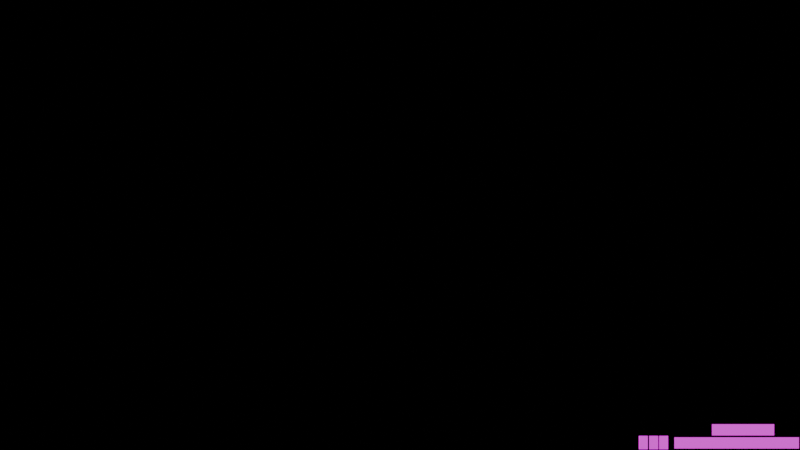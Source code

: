 # Source: TextureCoordinate03_4.3.0.blend  (saved by Blender 4.3.34; exported with 4.5.12 LTS)
import bpy
from mathutils import Matrix  # noqa: F401  (used for matrix-valued properties, if any)

bpy.ops.wm.read_factory_settings(use_empty=True)
scene = bpy.context.scene
scene.name = 'Scene'

# ---- collections
col_collection = bpy.data.collections.new('Collection'); scene.collection.children.link(col_collection)

# ---- images (referenced by path relative to the original .blend; pixels are not part of the script)
import os
ASSET_DIR = os.environ.get("B2B_ASSET_DIR", "")  # directory of the original .blend (textures are referenced by path, not embedded)
HERE = os.path.dirname(os.path.abspath(__file__))  # packed textures are extracted next to this script under _unpacked/

def load_image(name, relpath, width, height, colorspace="sRGB"):
    """Load a texture the original file referenced (path relative to the .blend, or extracted next to this script)."""
    p = next((c for c in (os.path.join(HERE, relpath), os.path.join(ASSET_DIR, relpath)) if relpath and os.path.exists(c)), "")
    if p:
        img = bpy.data.images.load(p, check_existing=True)
        img.name = name
    else:  # same state as the original file: an image datablock whose file is absent (Cycles renders it pink)
        img = bpy.data.images.new(name, width, height)
        img.source = "FILE"
        img.filepath = "//" + (relpath or name)
    img.colorspace_settings.name = colorspace
    return img
img_scale100x30_w_png = load_image('Scale100x30_w.png', 'Scale100x30_w.png', 1024, 1024, 'sRGB')
img_scale100x30_w_png_001 = load_image('Scale100x30_w.png.001', 'Scale100x30_w.png', 1024, 1024, 'sRGB')
img_number_01_png = load_image('Number_01.png', 'Number_01.png', 1024, 1024, 'sRGB')
img_number_01_png_001 = load_image('Number_01.png.001', 'Number_01.png', 1024, 1024, 'sRGB')
img_number_01_png_002 = load_image('Number_01.png.002', 'Number_01.png', 1024, 1024, 'sRGB')

# ---- materials (node trees are filled in below, after node groups)
mat_material_001 = bpy.data.materials.new('Material.001')
mat_material_002 = bpy.data.materials.new('Material.002')
mat_material_003 = bpy.data.materials.new('Material.003')
mat_material_004 = bpy.data.materials.new('Material.004')
mat_material_005 = bpy.data.materials.new('Material.005')

# ---- material node trees
mat_material_001.use_nodes = True; mat_material_001.node_tree.nodes.clear()
mat_material_002.use_nodes = True; mat_material_002.node_tree.nodes.clear()
_N = mat_material_002.node_tree.nodes; _L = mat_material_002.node_tree.links
n0 = _N.new('ShaderNodeOutputMaterial'); n0.name = 'Material Output'; n0.location = (141, 299)
n1 = _N.new('ShaderNodeTexImage'); n1.name = 'Image Texture'; n1.location = (-858, 273)
n1.image = img_scale100x30_w_png_001
n2 = _N.new('ShaderNodeTexCoord'); n2.name = 'Texture Coordinate'; n2.location = (-1318, 151)
n3 = _N.new('ShaderNodeMapping'); n3.name = 'Mapping'; n3.location = (-1054, 88)
n4 = _N.new('ShaderNodeValue'); n4.name = 'Value'; n4.location = (30, -40)
n4.outputs[0].default_value = -43.0
n5 = _N.new('ShaderNodeCombineXYZ'); n5.name = 'Combine XYZ'; n5.location = (-1227, -115)
n6 = _N.new('NodeFrame'); n6.name = 'Frame'; n6.location = (-1624, -29)
n6.label = 'PositionOfPhoto'
n6.width = 200
n7 = _N.new('ShaderNodeMath'); n7.name = 'Math'; n7.location = (-1407, -114)
n7.operation = 'DIVIDE'
n8 = _N.new('ShaderNodeValue'); n8.name = 'Value.001'; n8.location = (30, -40)
n8.outputs[0].default_value = 100.0
n9 = _N.new('NodeFrame'); n9.name = 'Frame.001'; n9.location = (-1628, -173)
n9.label = 'FullySlide'
n9.width = 200
n10 = _N.new('ShaderNodeMixShader'); n10.name = 'Mix Shader'; n10.location = (-36, 289)
n11 = _N.new('ShaderNodeSeparateColor'); n11.name = 'Separate RGB'; n11.location = (-471, 424)
n12 = _N.new('ShaderNodeMath'); n12.name = 'Math.001'; n12.location = (-297, 420)
n12.operation = 'GREATER_THAN'
n12.inputs[1].default_value = 0.0
n13 = _N.new('ShaderNodeEmission'); n13.name = 'Emission.002'; n13.location = (-466, 217)
n14 = _N.new('ShaderNodeBsdfTransparent'); n14.name = 'Transparent BSDF'; n14.location = (-243, 39)
n4.parent = n6
n8.parent = n9
_L.new(n2.outputs[2], n3.inputs[0])
_L.new(n3.outputs[0], n1.inputs[0])
_L.new(n5.outputs[0], n3.inputs[1])
_L.new(n7.outputs[0], n5.inputs[0])
_L.new(n4.outputs[0], n7.inputs[0])
_L.new(n8.outputs[0], n7.inputs[1])
_L.new(n12.outputs[0], n10.inputs[0])
_L.new(n10.outputs[0], n0.inputs[0])
_L.new(n1.outputs[0], n13.inputs[0])
_L.new(n1.outputs[0], n11.inputs[0])
_L.new(n11.outputs[0], n12.inputs[0])
_L.new(n13.outputs[0], n10.inputs[2])
_L.new(n14.outputs[0], n10.inputs[1])
n0.is_active_output = True
mat_material_003.use_nodes = True; mat_material_003.node_tree.nodes.clear()
_N = mat_material_003.node_tree.nodes; _L = mat_material_003.node_tree.links
n0 = _N.new('ShaderNodeOutputMaterial'); n0.name = 'Material Output'; n0.location = (235, 305)
n1 = _N.new('ShaderNodeTexImage'); n1.name = 'Image Texture'; n1.location = (-858, 273)
n1.image = img_number_01_png
n2 = _N.new('ShaderNodeTexCoord'); n2.name = 'Texture Coordinate'; n2.location = (-1318, 151)
n3 = _N.new('ShaderNodeMapping'); n3.name = 'Mapping'; n3.location = (-1054, 88)
n4 = _N.new('ShaderNodeValue'); n4.name = 'Value'; n4.location = (30, -40)
n4.outputs[0].default_value = -43.0
n5 = _N.new('ShaderNodeCombineXYZ'); n5.name = 'Combine XYZ'; n5.location = (-1227, -115)
n6 = _N.new('NodeFrame'); n6.name = 'Frame'; n6.location = (-1829, -6)
n6.label = 'PositionOfPhoto'
n6.width = 200
n7 = _N.new('ShaderNodeMath'); n7.name = 'Math'; n7.location = (-1407, -114)
n7.operation = 'DIVIDE'
n8 = _N.new('ShaderNodeValue'); n8.name = 'Value.001'; n8.location = (30, -40)
n8.outputs[0].default_value = 10.0
n9 = _N.new('NodeFrame'); n9.name = 'Frame.001'; n9.location = (-1628, -173)
n9.label = 'FullySlide'
n9.width = 200
n10 = _N.new('ShaderNodeMixShader'); n10.name = 'Mix Shader'; n10.location = (-36, 289)
n11 = _N.new('ShaderNodeSeparateColor'); n11.name = 'Separate RGB'; n11.location = (-471, 424)
n12 = _N.new('ShaderNodeMath'); n12.name = 'Math.001'; n12.location = (-297, 420)
n12.operation = 'GREATER_THAN'
n12.inputs[1].default_value = 0.0
n13 = _N.new('ShaderNodeMath'); n13.name = 'Math.002'; n13.location = (-1591, 28)
n13.inputs[1].default_value = -1.0
n14 = _N.new('ShaderNodeEmission'); n14.name = 'Emission.003'; n14.location = (-447, 210)
n15 = _N.new('ShaderNodeBsdfTransparent'); n15.name = 'Transparent BSDF.001'; n15.location = (-365, 52)
n4.parent = n6
n8.parent = n9
_L.new(n2.outputs[2], n3.inputs[0])
_L.new(n5.outputs[0], n3.inputs[1])
_L.new(n8.outputs[0], n7.inputs[1])
_L.new(n12.outputs[0], n10.inputs[0])
_L.new(n1.outputs[0], n11.inputs[0])
_L.new(n11.outputs[0], n12.inputs[0])
_L.new(n7.outputs[0], n5.inputs[1])
_L.new(n3.outputs[0], n1.inputs[0])
_L.new(n10.outputs[0], n0.inputs[0])
_L.new(n4.outputs[0], n13.inputs[0])
_L.new(n13.outputs[0], n7.inputs[0])
_L.new(n15.outputs[0], n10.inputs[1])
_L.new(n14.outputs[0], n10.inputs[2])
_L.new(n1.outputs[0], n14.inputs[0])
n0.is_active_output = True
mat_material_004.use_nodes = True; mat_material_004.node_tree.nodes.clear()
_N = mat_material_004.node_tree.nodes; _L = mat_material_004.node_tree.links
n0 = _N.new('ShaderNodeOutputMaterial'); n0.name = 'Material Output'; n0.location = (332, 305)
n1 = _N.new('ShaderNodeTexImage'); n1.name = 'Image Texture'; n1.location = (-761, 273)
n1.image = img_number_01_png_001
n2 = _N.new('ShaderNodeTexCoord'); n2.name = 'Texture Coordinate'; n2.location = (-1318, 151)
n3 = _N.new('ShaderNodeMapping'); n3.name = 'Mapping'; n3.location = (-957, 88)
n4 = _N.new('ShaderNodeValue'); n4.name = 'Value'; n4.location = (30, -40)
n4.outputs[0].default_value = -43.0
n5 = _N.new('ShaderNodeCombineXYZ'); n5.name = 'Combine XYZ'; n5.location = (-1130, -115)
n6 = _N.new('NodeFrame'); n6.name = 'Frame'; n6.location = (-2118, -16)
n6.label = 'PositionOfPhoto'
n6.width = 200
n7 = _N.new('ShaderNodeMath'); n7.name = 'Math'; n7.location = (-1310, -114)
n7.operation = 'DIVIDE'
n8 = _N.new('ShaderNodeValue'); n8.name = 'Value.001'; n8.location = (30, -40)
n8.outputs[0].default_value = 10.0
n9 = _N.new('NodeFrame'); n9.name = 'Frame.001'; n9.location = (-1628, -173)
n9.label = 'FullySlide'
n9.width = 200
n10 = _N.new('ShaderNodeMixShader'); n10.name = 'Mix Shader'; n10.location = (61, 289)
n11 = _N.new('ShaderNodeSeparateColor'); n11.name = 'Separate RGB'; n11.location = (-374, 424)
n12 = _N.new('ShaderNodeMath'); n12.name = 'Math.001'; n12.location = (-200, 420)
n12.operation = 'GREATER_THAN'
n12.inputs[1].default_value = 0.0
n13 = _N.new('ShaderNodeEmission'); n13.name = 'Emission.002'; n13.location = (-369, 217)
n14 = _N.new('ShaderNodeBsdfTransparent'); n14.name = 'Transparent BSDF'; n14.location = (-243, 39)
n15 = _N.new('ShaderNodeMath'); n15.name = 'Math.002'; n15.location = (-1728, 10)
n15.operation = 'DIVIDE'
n15.inputs[1].default_value = 10.0
n16 = _N.new('ShaderNodeMath'); n16.name = 'Math.003'; n16.location = (-1546, 32)
n16.operation = 'CEIL'
n17 = _N.new('ShaderNodeMath'); n17.name = 'Math.004'; n17.location = (-1908, 3)
n17.inputs[1].default_value = -1.0
n4.parent = n6
n8.parent = n9
_L.new(n2.outputs[2], n3.inputs[0])
_L.new(n5.outputs[0], n3.inputs[1])
_L.new(n8.outputs[0], n7.inputs[1])
_L.new(n12.outputs[0], n10.inputs[0])
_L.new(n1.outputs[0], n11.inputs[0])
_L.new(n11.outputs[0], n12.inputs[0])
_L.new(n13.outputs[0], n10.inputs[2])
_L.new(n14.outputs[0], n10.inputs[1])
_L.new(n7.outputs[0], n5.inputs[1])
_L.new(n3.outputs[0], n1.inputs[0])
_L.new(n10.outputs[0], n0.inputs[0])
_L.new(n17.outputs[0], n15.inputs[0])
_L.new(n15.outputs[0], n16.inputs[0])
_L.new(n16.outputs[0], n7.inputs[0])
_L.new(n4.outputs[0], n17.inputs[0])
_L.new(n1.outputs[0], n13.inputs[0])
n0.is_active_output = True
mat_material_005.use_nodes = True; mat_material_005.node_tree.nodes.clear()
_N = mat_material_005.node_tree.nodes; _L = mat_material_005.node_tree.links
n0 = _N.new('ShaderNodeOutputMaterial'); n0.name = 'Material Output'; n0.location = (332, 305)
n1 = _N.new('ShaderNodeTexImage'); n1.name = 'Image Texture'; n1.location = (-761, 273)
n1.image = img_number_01_png_002
n2 = _N.new('ShaderNodeTexCoord'); n2.name = 'Texture Coordinate'; n2.location = (-1318, 151)
n3 = _N.new('ShaderNodeMapping'); n3.name = 'Mapping'; n3.location = (-957, 88)
n4 = _N.new('ShaderNodeValue'); n4.name = 'Value'; n4.location = (30, -40)
n4.outputs[0].default_value = -43.0
n5 = _N.new('ShaderNodeCombineXYZ'); n5.name = 'Combine XYZ'; n5.location = (-1130, -115)
n6 = _N.new('NodeFrame'); n6.name = 'Frame'; n6.location = (-2118, -16)
n6.label = 'PositionOfPhoto'
n6.width = 200
n7 = _N.new('ShaderNodeMath'); n7.name = 'Math'; n7.location = (-1310, -114)
n7.operation = 'DIVIDE'
n8 = _N.new('ShaderNodeValue'); n8.name = 'Value.001'; n8.location = (30, -40)
n8.outputs[0].default_value = 10.0
n9 = _N.new('NodeFrame'); n9.name = 'Frame.001'; n9.location = (-1628, -173)
n9.label = 'FullySlide'
n9.width = 200
n10 = _N.new('ShaderNodeMixShader'); n10.name = 'Mix Shader'; n10.location = (61, 289)
n11 = _N.new('ShaderNodeSeparateColor'); n11.name = 'Separate RGB'; n11.location = (-374, 424)
n12 = _N.new('ShaderNodeMath'); n12.name = 'Math.001'; n12.location = (-200, 420)
n12.operation = 'GREATER_THAN'
n12.inputs[1].default_value = 0.0
n13 = _N.new('ShaderNodeEmission'); n13.name = 'Emission.002'; n13.location = (-369, 217)
n14 = _N.new('ShaderNodeBsdfTransparent'); n14.name = 'Transparent BSDF'; n14.location = (-243, 39)
n15 = _N.new('ShaderNodeMath'); n15.name = 'Math.002'; n15.location = (-1728, 10)
n15.operation = 'DIVIDE'
n15.inputs[1].default_value = 100.0
n16 = _N.new('ShaderNodeMath'); n16.name = 'Math.003'; n16.location = (-1546, 32)
n16.operation = 'CEIL'
n17 = _N.new('ShaderNodeMath'); n17.name = 'Math.004'; n17.location = (-1908, 3)
n17.inputs[1].default_value = -1.0
n4.parent = n6
n8.parent = n9
_L.new(n2.outputs[2], n3.inputs[0])
_L.new(n5.outputs[0], n3.inputs[1])
_L.new(n8.outputs[0], n7.inputs[1])
_L.new(n12.outputs[0], n10.inputs[0])
_L.new(n1.outputs[0], n13.inputs[0])
_L.new(n1.outputs[0], n11.inputs[0])
_L.new(n11.outputs[0], n12.inputs[0])
_L.new(n13.outputs[0], n10.inputs[2])
_L.new(n14.outputs[0], n10.inputs[1])
_L.new(n7.outputs[0], n5.inputs[1])
_L.new(n3.outputs[0], n1.inputs[0])
_L.new(n10.outputs[0], n0.inputs[0])
_L.new(n17.outputs[0], n15.inputs[0])
_L.new(n15.outputs[0], n16.inputs[0])
_L.new(n16.outputs[0], n7.inputs[0])
_L.new(n4.outputs[0], n17.inputs[0])
n0.is_active_output = True

# ---- world
world_world = bpy.data.worlds.new('World'); scene.world = world_world
world_world.use_nodes = True; world_world.node_tree.nodes.clear()
_N = world_world.node_tree.nodes; _L = world_world.node_tree.links
n0 = _N.new('ShaderNodeOutputWorld'); n0.name = 'World Output'; n0.location = (300, 300)
n1 = _N.new('ShaderNodeBackground'); n1.name = 'Background'; n1.location = (10, 300)
n1.inputs[0].default_value = (0.0, 0.0, 0.0, 1.0)
_L.new(n1.outputs[0], n0.inputs[0])
n0.is_active_output = True
world_world.color = (0.05088, 0.05088, 0.05088)
world_world.sun_shadow_jitter_overblur = 0.0

# ---- cameras
cam_camera = bpy.data.cameras.new('Camera')
cam_camera.clip_end = 100.0
cam_camera.ortho_scale = 7.314

# ---- meshes
me_plane = bpy.data.meshes.new('Plane')
me_plane.from_pydata([(-1.0, -1.0, 0.0), (1.0, -1.0, 0.0), (-1.0, 1.0, 0.0), (1.0, 1.0, 0.0)], [], [(0, 1, 3, 2)])
_uv = me_plane.uv_layers.new(name='UVMap')
_uv.uv.foreach_set('vector', [0.0, 0.0, 1.0, 0.0, 1.0, 1.0, 0.0, 1.0])
me_plane.materials.append(mat_material_001)
me_plane.update()
me_plane_001 = bpy.data.meshes.new('Plane.001')
me_plane_001.from_pydata([(-1.0, -1.0, 0.0), (1.0, -1.0, 0.0), (-1.0, 1.0, 0.0), (1.0, 1.0, 0.0)], [], [(0, 1, 3, 2)])
_uv = me_plane_001.uv_layers.new(name='UVMap')
_uv.uv.foreach_set('vector', [0.0, 0.0, 1.0, 0.0, 1.0, 1.0, 0.0, 1.0])
me_plane_001.materials.append(mat_material_002)
me_plane_001.update()
me_plane_002 = bpy.data.meshes.new('Plane.002')
me_plane_002.from_pydata([(-1.0, -1.0, 0.0), (1.0, -1.0, 0.0), (-1.0, 1.0, 0.0), (1.0, 1.0, 0.0)], [], [(0, 1, 3, 2)])
_uv = me_plane_002.uv_layers.new(name='UVMap')
_uv.uv.foreach_set('vector', [0.0, 0.9006, 1.0, 0.9006, 1.0, 1.0, 0.0, 1.0])
me_plane_002.materials.append(mat_material_003)
me_plane_002.update()
me_plane_003 = bpy.data.meshes.new('Plane.003')
me_plane_003.from_pydata([(-1.0, -1.0, 0.0), (1.0, -1.0, 0.0), (-1.0, 1.0, 0.0), (1.0, 1.0, 0.0)], [], [(0, 1, 3, 2)])
_uv = me_plane_003.uv_layers.new(name='UVMap')
_uv.uv.foreach_set('vector', [0.0, 0.9006, 1.0, 0.9006, 1.0, 1.0, 0.0, 1.0])
me_plane_003.materials.append(mat_material_004)
me_plane_003.update()
me_plane_004 = bpy.data.meshes.new('Plane.004')
me_plane_004.from_pydata([(-1.0, -1.0, 0.0), (1.0, -1.0, 0.0), (-1.0, 1.0, 0.0), (1.0, 1.0, 0.0)], [], [(0, 1, 3, 2)])
_uv = me_plane_004.uv_layers.new(name='UVMap')
_uv.uv.foreach_set('vector', [0.0, 0.9006, 1.0, 0.9006, 1.0, 1.0, 0.0, 1.0])
me_plane_004.materials.append(mat_material_005)
me_plane_004.update()
me_plane_005 = bpy.data.meshes.new('Plane.005')
me_plane_005.from_pydata([(-1.0, -1.0, 0.0), (1.0, -1.0, 0.0), (-1.0, 1.0, 0.0), (1.0, 1.0, 0.0)], [], [(0, 1, 3, 2)])
_uv = me_plane_005.uv_layers.new(name='UVMap')
_uv.uv.foreach_set('vector', [0.0, 0.0, 1.0, 0.0, 1.0, 1.0, 0.0, 1.0])
me_plane_005.materials.append(mat_material_001)
me_plane_005.update()

# ---- objects
ob_camera = bpy.data.objects.new('Camera', cam_camera)
ob_plane = bpy.data.objects.new('Plane', me_plane)
ob_empty = bpy.data.objects.new('Empty', img_scale100x30_w_png)
ob_plane_001 = bpy.data.objects.new('Plane.001', me_plane_001)
ob_plane_002 = bpy.data.objects.new('Plane.002', me_plane_002)
ob_plane_003 = bpy.data.objects.new('Plane.003', me_plane_003)
ob_plane_004 = bpy.data.objects.new('Plane.004', me_plane_004)
ob_plane_005 = bpy.data.objects.new('Plane.005', me_plane_005)
_N = mat_material_001.node_tree.nodes; _L = mat_material_001.node_tree.links
n0 = _N.new('ShaderNodeOutputMaterial'); n0.name = 'Material Output'; n0.location = (351, 251)
n1 = _N.new('ShaderNodeTexImage'); n1.name = 'Image Texture'; n1.location = (-639, 571)
n1.image = img_scale100x30_w_png
n2 = _N.new('ShaderNodeTexCoord'); n2.name = 'Texture Coordinate'; n2.location = (-1100, 449)
n3 = _N.new('ShaderNodeMapping'); n3.name = 'Mapping'; n3.location = (-836, 385)
n4 = _N.new('ShaderNodeValue'); n4.name = 'Value'; n4.location = (30, -40)
n4.outputs[0].default_value = -43.0
n5 = _N.new('ShaderNodeCombineXYZ'); n5.name = 'Combine XYZ'; n5.location = (-1009, 183)
n6 = _N.new('NodeFrame'); n6.name = 'Frame'; n6.location = (-1406, 268)
n6.label = 'PositionOfPhoto'
n6.width = 200
n7 = _N.new('ShaderNodeMath'); n7.name = 'Math'; n7.location = (-1189, 183)
n7.operation = 'DIVIDE'
n8 = _N.new('ShaderNodeValue'); n8.name = 'Value.001'; n8.location = (30, -40)
n8.outputs[0].default_value = 100.0
n9 = _N.new('NodeFrame'); n9.name = 'Frame.001'; n9.location = (-1410, 124)
n9.label = 'FullySlide'
n9.width = 200
n10 = _N.new('ShaderNodeMixShader'); n10.name = 'Mix Shader'; n10.location = (152, 253)
n11 = _N.new('ShaderNodeTexCoord'); n11.name = 'Texture Coordinate.001'; n11.location = (-617, -26)
n11.object = ob_empty
n12 = _N.new('ShaderNodeSeparateColor'); n12.name = 'Separate RGB'; n12.location = (-446, 53)
n13 = _N.new('ShaderNodeMath'); n13.name = 'Math.001'; n13.location = (-245, 81)
n13.operation = 'GREATER_THAN'
n14 = _N.new('ShaderNodeEmission'); n14.name = 'Emission.002'; n14.location = (-110, 205)
n15 = _N.new('ShaderNodeBsdfTransparent'); n15.name = 'Transparent BSDF'; n15.location = (-55, 3)
n4.parent = n6
n8.parent = n9
_L.new(n2.outputs[2], n3.inputs[0])
_L.new(n3.outputs[0], n1.inputs[0])
_L.new(n5.outputs[0], n3.inputs[1])
_L.new(n7.outputs[0], n5.inputs[0])
_L.new(n4.outputs[0], n7.inputs[0])
_L.new(n8.outputs[0], n7.inputs[1])
_L.new(n13.outputs[0], n10.inputs[0])
_L.new(n10.outputs[0], n0.inputs[0])
_L.new(n14.outputs[0], n10.inputs[1])
_L.new(n15.outputs[0], n10.inputs[2])
_L.new(n1.outputs[0], n14.inputs[0])
_L.new(n11.outputs[0], n12.inputs[0])
_L.new(n1.outputs[1], n13.inputs[1])
_L.new(n12.outputs[2], n13.inputs[0])
n0.is_active_output = True

# ---- transforms, parenting, visibility, modifiers, constraints
ob_camera.location = (0.0, 0.0, 9.82)
ob_camera.lock_rotations_4d = False
ob_camera.empty_display_type = 'ARROWS'
ob_camera.color = (0.0, 0.0, 0.0, 0.0)
ob_camera.display_type = 'WIRE'
ob_camera.lineart.crease_threshold = 0.0
ob_plane.location = (2.7, -1.926, 0.0)
ob_plane.scale = (0.2756, -0.04997, 0.3064)
ob_empty.location = (0.0, 0.0, 0.0)
ob_empty.empty_display_type = 'IMAGE'
ob_empty.empty_display_size = 5.0
ob_empty.hide_render = True
ob_plane_001.location = (3.032, -1.81, 0.0)
ob_plane_001.scale = (0.2756, -0.04997, 0.3064)
ob_plane_002.location = (2.33, -1.923, 0.0)
ob_plane_002.rotation_euler = (3.142, 0.0, 0.0)
ob_plane_002.scale = (0.04033, -0.06037, 0.7676)
ob_plane_003.location = (2.242, -1.923, 0.0)
ob_plane_003.rotation_euler = (3.142, 0.0, 0.0)
ob_plane_003.scale = (0.04033, -0.06037, 0.7676)
ob_plane_004.location = (2.15, -1.923, 0.0)
ob_plane_004.rotation_euler = (3.142, 0.0, 0.0)
ob_plane_004.scale = (0.04033, -0.06037, 0.7676)
ob_plane_005.location = (3.251, -1.926, 0.0)
ob_plane_005.scale = (0.2756, -0.04997, 0.3064)

# ---- collection membership
col_collection.objects.link(ob_camera)
col_collection.objects.link(ob_plane)
col_collection.objects.link(ob_empty)
col_collection.objects.link(ob_plane_001)
col_collection.objects.link(ob_plane_002)
col_collection.objects.link(ob_plane_003)
col_collection.objects.link(ob_plane_004)
col_collection.objects.link(ob_plane_005)

# ---- scene / render settings (as saved in the file)
scene.camera = ob_camera
scene.frame_start = 1; scene.frame_end = 250; scene.frame_set(44)
scene.render.engine = 'BLENDER_EEVEE_NEXT'
scene.render.image_settings.file_format = 'FFMPEG'
scene.render.image_settings.color_mode = 'RGB'
bpy.context.view_layer.update()
